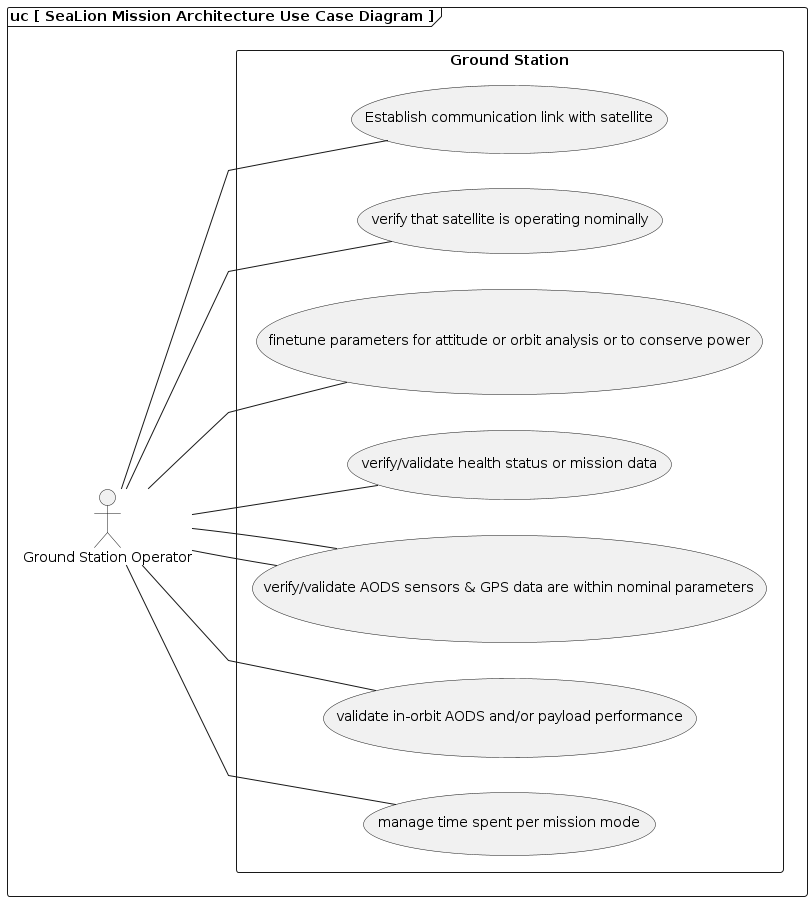

The diagram above was rendered by PlantUML. Its source (embedded in the PNG):
@startuml
left to right direction
skinparam linetype polyline


frame "uc [ SeaLion Mission Architecture Use Case Diagram ]" {

    rectangle gs as "Ground Station" {

        
        (Establish communication link with satellite)
        
        (verify that satellite is operating nominally)
        
        (finetune parameters for attitude or orbit analysis or to conserve power)
        
        (verify/validate health status or mission data)
        
        (verify/validate AODS sensors & GPS data are within nominal parameters)
        
        (verify/validate AODS sensors & GPS data are within nominal parameters)
        
        (validate in-orbit AODS and/or payload performance)
        
        (manage time spent per mission mode)
        

    }

    
    :Ground Station Operator: -- (Establish communication link with satellite)
    
    :Ground Station Operator: -- (verify that satellite is operating nominally)
    
    :Ground Station Operator: -- (finetune parameters for attitude or orbit analysis or to conserve power)
    
    :Ground Station Operator: -- (verify/validate health status or mission data)
    
    :Ground Station Operator: -- (verify/validate AODS sensors & GPS data are within nominal parameters)
    
    :Ground Station Operator: -- (verify/validate AODS sensors & GPS data are within nominal parameters)
    
    :Ground Station Operator: -- (validate in-orbit AODS and/or payload performance)
    
    :Ground Station Operator: -- (manage time spent per mission mode)
    

}
@enduml